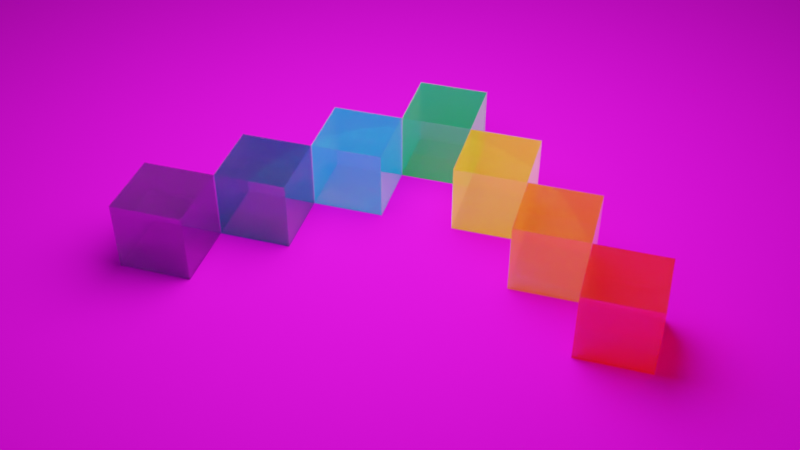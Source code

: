 # Source: Rainbow2.blend  (saved by Blender 5.2.44; exported with 4.5.12 LTS)
import bpy
from mathutils import Matrix  # noqa: F401  (used for matrix-valued properties, if any)

bpy.ops.wm.read_factory_settings(use_empty=True)
scene = bpy.context.scene
scene.name = 'Scene'

# ---- collections
col_collection = bpy.data.collections.new('Collection'); scene.collection.children.link(col_collection)

# ---- images (referenced by path relative to the original .blend; pixels are not part of the script)
import os
ASSET_DIR = os.environ.get("B2B_ASSET_DIR", "")  # directory of the original .blend (textures are referenced by path, not embedded)
HERE = os.path.dirname(os.path.abspath(__file__))  # packed textures are extracted next to this script under _unpacked/

def load_image(name, relpath, width, height, colorspace="sRGB"):
    """Load a texture the original file referenced (path relative to the .blend, or extracted next to this script)."""
    p = next((c for c in (os.path.join(HERE, relpath), os.path.join(ASSET_DIR, relpath)) if relpath and os.path.exists(c)), "")
    if p:
        img = bpy.data.images.load(p, check_existing=True)
        img.name = name
    else:  # same state as the original file: an image datablock whose file is absent (Cycles renders it pink)
        img = bpy.data.images.new(name, width, height)
        img.source = "FILE"
        img.filepath = "//" + (relpath or name)
    img.colorspace_settings.name = colorspace
    return img
img_floor_png = load_image('floor.png', 'floor.png', 1024, 1024, 'sRGB')

# ---- materials (node trees are filled in below, after node groups)
mat_material_003 = bpy.data.materials.new('Material.003')
mat_material_002 = bpy.data.materials.new('Material.002')
mat_material_001 = bpy.data.materials.new('Material.001')
mat_material = bpy.data.materials.new('Material')
mat_material.alpha_threshold = 0.0
mat_material.use_backface_culling_lightprobe_volume = False
mat_material.roughness = 0.5
mat_material.line_color = (0.0, 0.0, 0.0, 1.0)
mat_material_004 = bpy.data.materials.new('Material.004')
mat_material_005 = bpy.data.materials.new('Material.005')
mat_material_006 = bpy.data.materials.new('Material.006')
mat_material_007 = bpy.data.materials.new('Material.007')

# ---- material node trees
mat_material_003.use_nodes = True; mat_material_003.node_tree.nodes.clear()
_N = mat_material_003.node_tree.nodes; _L = mat_material_003.node_tree.links
n0 = _N.new('ShaderNodeBsdfPrincipled'); n0.name = 'Principled BSDF'; n0.location = (-200, 100)
n0.inputs[0].default_value = (0.0, 0.6038, 0.1329, 1.0)
n0.inputs[2].default_value = 0.05779
n0.inputs[4].default_value = 0.6734
n0.inputs[10].default_value = 0.005
n0.inputs[18].default_value = 1.0
n0.inputs[27].default_value = (0.0, 0.6035, 0.1328, 1.0)
n0.inputs[28].default_value = 0.2
n1 = _N.new('ShaderNodeOutputMaterial'); n1.name = 'Material Output'; n1.location = (200, 100)
_L.new(n0.outputs[0], n1.inputs[0])
n1.is_active_output = True
mat_material_002.use_nodes = True; mat_material_002.node_tree.nodes.clear()
_N = mat_material_002.node_tree.nodes; _L = mat_material_002.node_tree.links
n0 = _N.new('ShaderNodeBsdfPrincipled'); n0.name = 'Principled BSDF'; n0.location = (-200, 100)
n0.inputs[0].default_value = (1.0, 0.6038, 0.01002, 1.0)
n0.inputs[2].default_value = 0.03266
n0.inputs[4].default_value = 0.6683
n0.inputs[10].default_value = 0.005
n0.inputs[18].default_value = 1.0
n0.inputs[27].default_value = (1.0, 0.6035, 0.01032, 1.0)
n0.inputs[28].default_value = 0.2
n1 = _N.new('ShaderNodeOutputMaterial'); n1.name = 'Material Output'; n1.location = (200, 100)
_L.new(n0.outputs[0], n1.inputs[0])
n1.is_active_output = True
mat_material_001.use_nodes = True; mat_material_001.node_tree.nodes.clear()
_N = mat_material_001.node_tree.nodes; _L = mat_material_001.node_tree.links
n0 = _N.new('ShaderNodeBsdfPrincipled'); n0.name = 'Principled BSDF'; n0.location = (-200, 100)
n0.inputs[0].default_value = (1.0, 0.214, 0.004185, 1.0)
n0.inputs[2].default_value = 0.01256
n0.inputs[4].default_value = 0.6583
n0.inputs[10].default_value = 0.005
n0.inputs[18].default_value = 1.0
n0.inputs[27].default_value = (1.0, 0.212, 0.004023, 1.0)
n0.inputs[28].default_value = 0.2
n1 = _N.new('ShaderNodeOutputMaterial'); n1.name = 'Material Output'; n1.location = (200, 100)
_L.new(n0.outputs[0], n1.inputs[0])
n1.is_active_output = True
mat_material.use_nodes = True; mat_material.node_tree.nodes.clear()
_N = mat_material.node_tree.nodes; _L = mat_material.node_tree.links
n0 = _N.new('ShaderNodeOutputMaterial'); n0.name = 'Material Output'; n0.location = (200, 100)
n1 = _N.new('ShaderNodeBsdfPrincipled'); n1.name = 'Principled BSDF'; n1.location = (-200, 100)
n1.inputs[0].default_value = (1.0, 0.01002, 0.01002, 1.0)
n1.inputs[2].default_value = 0.04271
n1.inputs[4].default_value = 0.6131
n1.inputs[10].default_value = 0.005
n1.inputs[18].default_value = 1.0
n1.inputs[27].default_value = (1.0, 0.01032, 0.01032, 1.0)
n1.inputs[28].default_value = 0.2
_L.new(n1.outputs[0], n0.inputs[0])
n0.is_active_output = True
mat_material_004.use_nodes = True; mat_material_004.node_tree.nodes.clear()
_N = mat_material_004.node_tree.nodes; _L = mat_material_004.node_tree.links
n0 = _N.new('ShaderNodeBsdfPrincipled'); n0.name = 'Principled BSDF'; n0.location = (-200, 100)
n0.inputs[0].default_value = (0.0, 0.448, 0.7874, 1.0)
n0.inputs[2].default_value = 0.03266
n0.inputs[4].default_value = 0.6683
n0.inputs[10].default_value = 0.005
n0.inputs[18].default_value = 1.0
n0.inputs[27].default_value = (0.0, 0.4448, 0.7911, 1.0)
n0.inputs[28].default_value = 0.2
n1 = _N.new('ShaderNodeOutputMaterial'); n1.name = 'Material Output'; n1.location = (200, 100)
_L.new(n0.outputs[0], n1.inputs[0])
n1.is_active_output = True
mat_material_005.use_nodes = True; mat_material_005.node_tree.nodes.clear()
_N = mat_material_005.node_tree.nodes; _L = mat_material_005.node_tree.links
n0 = _N.new('ShaderNodeBsdfPrincipled'); n0.name = 'Principled BSDF'; n0.location = (-200, 100)
n0.inputs[0].default_value = (0.0, 0.07324, 0.214, 1.0)
n0.inputs[2].default_value = 0.04271
n0.inputs[4].default_value = 0.6482
n0.inputs[10].default_value = 0.005
n0.inputs[18].default_value = 1.0
n0.inputs[27].default_value = (0.0, 0.07411, 0.212, 1.0)
n0.inputs[28].default_value = 0.2
n1 = _N.new('ShaderNodeOutputMaterial'); n1.name = 'Material Output'; n1.location = (200, 100)
_L.new(n0.outputs[0], n1.inputs[0])
n1.is_active_output = True
mat_material_006.use_nodes = True; mat_material_006.node_tree.nodes.clear()
_N = mat_material_006.node_tree.nodes; _L = mat_material_006.node_tree.links
n0 = _N.new('ShaderNodeBsdfPrincipled'); n0.name = 'Principled BSDF'; n0.location = (-200, 100)
n0.inputs[0].default_value = (0.1329, 0.01002, 0.214, 1.0)
n0.inputs[1].default_value = 0.01508
n0.inputs[2].default_value = 0.0
n0.inputs[4].default_value = 0.6231
n0.inputs[10].default_value = 0.005
n0.inputs[18].default_value = 1.0
n0.inputs[27].default_value = (0.1328, 0.01032, 0.212, 1.0)
n0.inputs[28].default_value = 0.2
n1 = _N.new('ShaderNodeOutputMaterial'); n1.name = 'Material Output'; n1.location = (200, 100)
_L.new(n0.outputs[0], n1.inputs[0])
n1.is_active_output = True
mat_material_007.use_nodes = True; mat_material_007.node_tree.nodes.clear()
_N = mat_material_007.node_tree.nodes; _L = mat_material_007.node_tree.links
n0 = _N.new('ShaderNodeBsdfPrincipled'); n0.name = 'Principled BSDF'; n0.location = (-200, 100)
n0.inputs[1].default_value = 0.7136
n0.inputs[2].default_value = 1.0
n0.inputs[10].default_value = 0.005
n1 = _N.new('ShaderNodeOutputMaterial'); n1.name = 'Material Output'; n1.location = (200, 100)
n2 = _N.new('ShaderNodeTexImage'); n2.name = 'Image Texture'; n2.location = (-490, 80)
n2.image = img_floor_png
n2.interpolation = 'Closest'
_L.new(n0.outputs[0], n1.inputs[0])
_L.new(n2.outputs[0], n0.inputs[0])
n1.is_active_output = True

# ---- world
world_world = bpy.data.worlds.new('World'); scene.world = world_world
world_world.use_nodes = True; world_world.node_tree.nodes.clear()
_N = world_world.node_tree.nodes; _L = world_world.node_tree.links
n0 = _N.new('ShaderNodeOutputWorld'); n0.name = 'World Output'; n0.location = (200, 100)
n1 = _N.new('ShaderNodeBackground'); n1.name = 'Background'; n1.location = (-200, 100)
n1.inputs[0].default_value = (0.05088, 0.05088, 0.05088, 1.0)
_L.new(n1.outputs[0], n0.inputs[0])
n0.is_active_output = True
world_world.color = (0.05088, 0.05088, 0.05088)
world_world.sun_shadow_jitter_overblur = 0.0

# ---- cameras
cam_camera = bpy.data.cameras.new('Camera')
cam_camera.clip_end = 100.0
cam_camera.ortho_scale = 7.314
cam_camera.dof.use_dof = True
cam_camera.dof.aperture_fstop = 1.3

# ---- lights
light_light = bpy.data.lights.new('Light', 'POINT')
light_light.exposure = 1.553
light_light.use_soft_falloff = False
light_light.energy = 1000.0
light_light.shadow_soft_size = 2.97

# ---- meshes
me_cube_002 = bpy.data.meshes.new('Cube.002')
me_cube_002.from_pydata([(1.0, 1.0, 1.0), (1.0, 1.0, -1.0), (1.0, -1.0, 1.0), (1.0, -1.0, -1.0), (-1.0, 1.0, 1.0), (-1.0, 1.0, -1.0), (-1.0, -1.0, 1.0), (-1.0, -1.0, -1.0)], [], [(0, 4, 6, 2), (3, 2, 6, 7), (7, 6, 4, 5), (5, 1, 3, 7), (1, 0, 2, 3), (5, 4, 0, 1)])
_uv = me_cube_002.uv_layers.new(name='UVMap')
_uv.uv.foreach_set('vector', [0.625, 0.5, 0.875, 0.5, 0.875, 0.75, 0.625, 0.75, 0.375, 0.75, 0.625, 0.75, 0.625, 1.0, 0.375, 1.0, 0.375, 0.0, 0.625, 0.0, 0.625, 0.25, 0.375, 0.25, 0.125, 0.5, 0.375, 0.5, 0.375, 0.75, 0.125, 0.75, 0.375, 0.5, 0.625, 0.5, 0.625, 0.75, 0.375, 0.75, 0.375, 0.25, 0.625, 0.25, 0.625, 0.5, 0.375, 0.5])
me_cube_002.materials.append(mat_material_003)
me_cube_002.use_mirror_vertex_groups = False
me_cube_002.update()
me_cube_003 = bpy.data.meshes.new('Cube.003')
me_cube_003.from_pydata([(1.0, 1.0, 1.0), (1.0, 1.0, -1.0), (1.0, -1.0, 1.0), (1.0, -1.0, -1.0), (-1.0, 1.0, 1.0), (-1.0, 1.0, -1.0), (-1.0, -1.0, 1.0), (-1.0, -1.0, -1.0)], [], [(0, 4, 6, 2), (3, 2, 6, 7), (7, 6, 4, 5), (5, 1, 3, 7), (1, 0, 2, 3), (5, 4, 0, 1)])
_uv = me_cube_003.uv_layers.new(name='UVMap')
_uv.uv.foreach_set('vector', [0.625, 0.5, 0.875, 0.5, 0.875, 0.75, 0.625, 0.75, 0.375, 0.75, 0.625, 0.75, 0.625, 1.0, 0.375, 1.0, 0.375, 0.0, 0.625, 0.0, 0.625, 0.25, 0.375, 0.25, 0.125, 0.5, 0.375, 0.5, 0.375, 0.75, 0.125, 0.75, 0.375, 0.5, 0.625, 0.5, 0.625, 0.75, 0.375, 0.75, 0.375, 0.25, 0.625, 0.25, 0.625, 0.5, 0.375, 0.5])
me_cube_003.materials.append(mat_material_002)
me_cube_003.use_mirror_vertex_groups = False
me_cube_003.update()
me_cube_004 = bpy.data.meshes.new('Cube.004')
me_cube_004.from_pydata([(1.0, 1.0, 1.0), (1.0, 1.0, -1.0), (1.0, -1.0, 1.0), (1.0, -1.0, -1.0), (-1.0, 1.0, 1.0), (-1.0, 1.0, -1.0), (-1.0, -1.0, 1.0), (-1.0, -1.0, -1.0)], [], [(0, 4, 6, 2), (3, 2, 6, 7), (7, 6, 4, 5), (5, 1, 3, 7), (1, 0, 2, 3), (5, 4, 0, 1)])
_uv = me_cube_004.uv_layers.new(name='UVMap')
_uv.uv.foreach_set('vector', [0.625, 0.5, 0.875, 0.5, 0.875, 0.75, 0.625, 0.75, 0.375, 0.75, 0.625, 0.75, 0.625, 1.0, 0.375, 1.0, 0.375, 0.0, 0.625, 0.0, 0.625, 0.25, 0.375, 0.25, 0.125, 0.5, 0.375, 0.5, 0.375, 0.75, 0.125, 0.75, 0.375, 0.5, 0.625, 0.5, 0.625, 0.75, 0.375, 0.75, 0.375, 0.25, 0.625, 0.25, 0.625, 0.5, 0.375, 0.5])
me_cube_004.materials.append(mat_material_001)
me_cube_004.use_mirror_vertex_groups = False
me_cube_004.update()
me_cube_001 = bpy.data.meshes.new('Cube.001')
me_cube_001.from_pydata([(1.0, 1.0, 1.0), (1.0, 1.0, -1.0), (1.0, -1.0, 1.0), (1.0, -1.0, -1.0), (-1.0, 1.0, 1.0), (-1.0, 1.0, -1.0), (-1.0, -1.0, 1.0), (-1.0, -1.0, -1.0)], [], [(0, 4, 6, 2), (3, 2, 6, 7), (7, 6, 4, 5), (5, 1, 3, 7), (1, 0, 2, 3), (5, 4, 0, 1)])
_uv = me_cube_001.uv_layers.new(name='UVMap')
_uv.uv.foreach_set('vector', [0.625, 0.5, 0.875, 0.5, 0.875, 0.75, 0.625, 0.75, 0.375, 0.75, 0.625, 0.75, 0.625, 1.0, 0.375, 1.0, 0.375, 0.0, 0.625, 0.0, 0.625, 0.25, 0.375, 0.25, 0.125, 0.5, 0.375, 0.5, 0.375, 0.75, 0.125, 0.75, 0.375, 0.5, 0.625, 0.5, 0.625, 0.75, 0.375, 0.75, 0.375, 0.25, 0.625, 0.25, 0.625, 0.5, 0.375, 0.5])
me_cube_001.materials.append(mat_material)
me_cube_001.use_mirror_vertex_groups = False
me_cube_001.update()
me_cube_005 = bpy.data.meshes.new('Cube.005')
me_cube_005.from_pydata([(1.0, 1.0, 1.0), (1.0, 1.0, -1.0), (1.0, -1.0, 1.0), (1.0, -1.0, -1.0), (-1.0, 1.0, 1.0), (-1.0, 1.0, -1.0), (-1.0, -1.0, 1.0), (-1.0, -1.0, -1.0)], [], [(0, 4, 6, 2), (3, 2, 6, 7), (7, 6, 4, 5), (5, 1, 3, 7), (1, 0, 2, 3), (5, 4, 0, 1)])
_uv = me_cube_005.uv_layers.new(name='UVMap')
_uv.uv.foreach_set('vector', [0.625, 0.5, 0.875, 0.5, 0.875, 0.75, 0.625, 0.75, 0.375, 0.75, 0.625, 0.75, 0.625, 1.0, 0.375, 1.0, 0.375, 0.0, 0.625, 0.0, 0.625, 0.25, 0.375, 0.25, 0.125, 0.5, 0.375, 0.5, 0.375, 0.75, 0.125, 0.75, 0.375, 0.5, 0.625, 0.5, 0.625, 0.75, 0.375, 0.75, 0.375, 0.25, 0.625, 0.25, 0.625, 0.5, 0.375, 0.5])
me_cube_005.materials.append(mat_material_004)
me_cube_005.use_mirror_vertex_groups = False
me_cube_005.update()
me_cube_006 = bpy.data.meshes.new('Cube.006')
me_cube_006.from_pydata([(1.0, 1.0, 1.0), (1.0, 1.0, -1.0), (1.0, -1.0, 1.0), (1.0, -1.0, -1.0), (-1.0, 1.0, 1.0), (-1.0, 1.0, -1.0), (-1.0, -1.0, 1.0), (-1.0, -1.0, -1.0)], [], [(0, 4, 6, 2), (3, 2, 6, 7), (7, 6, 4, 5), (5, 1, 3, 7), (1, 0, 2, 3), (5, 4, 0, 1)])
_uv = me_cube_006.uv_layers.new(name='UVMap')
_uv.uv.foreach_set('vector', [0.625, 0.5, 0.875, 0.5, 0.875, 0.75, 0.625, 0.75, 0.375, 0.75, 0.625, 0.75, 0.625, 1.0, 0.375, 1.0, 0.375, 0.0, 0.625, 0.0, 0.625, 0.25, 0.375, 0.25, 0.125, 0.5, 0.375, 0.5, 0.375, 0.75, 0.125, 0.75, 0.375, 0.5, 0.625, 0.5, 0.625, 0.75, 0.375, 0.75, 0.375, 0.25, 0.625, 0.25, 0.625, 0.5, 0.375, 0.5])
me_cube_006.materials.append(mat_material_005)
me_cube_006.use_mirror_vertex_groups = False
me_cube_006.update()
me_cube = bpy.data.meshes.new('Cube')
me_cube.from_pydata([(1.0, 1.0, 1.0), (1.0, 1.0, -1.0), (1.0, -1.0, 1.0), (1.0, -1.0, -1.0), (-1.0, 1.0, 1.0), (-1.0, 1.0, -1.0), (-1.0, -1.0, 1.0), (-1.0, -1.0, -1.0)], [], [(0, 4, 6, 2), (3, 2, 6, 7), (7, 6, 4, 5), (5, 1, 3, 7), (1, 0, 2, 3), (5, 4, 0, 1)])
_uv = me_cube.uv_layers.new(name='UVMap')
_uv.uv.foreach_set('vector', [0.625, 0.5, 0.875, 0.5, 0.875, 0.75, 0.625, 0.75, 0.375, 0.75, 0.625, 0.75, 0.625, 1.0, 0.375, 1.0, 0.375, 0.0, 0.625, 0.0, 0.625, 0.25, 0.375, 0.25, 0.125, 0.5, 0.375, 0.5, 0.375, 0.75, 0.125, 0.75, 0.375, 0.5, 0.625, 0.5, 0.625, 0.75, 0.375, 0.75, 0.375, 0.25, 0.625, 0.25, 0.625, 0.5, 0.375, 0.5])
me_cube.materials.append(mat_material_006)
me_cube.use_mirror_vertex_groups = False
me_cube.update()
me_plane = bpy.data.meshes.new('Plane')
me_plane.from_pydata([(-1.0, -1.0, 0.0), (1.0, -1.0, 0.0), (-1.0, 1.0, 0.0), (1.0, 1.0, 0.0)], [], [(0, 1, 3, 2)])
_uv = me_plane.uv_layers.new(name='UVMap')
_uv.uv.foreach_set('vector', [-15.5, -15.5, 16.5, -15.5, 16.5, 16.5, -15.5, 16.5])
me_plane.materials.append(mat_material_007)
me_plane.update()

# ---- objects
ob_cube = bpy.data.objects.new('Cube', me_cube_002)
ob_light = bpy.data.objects.new('Light', light_light)
ob_camera = bpy.data.objects.new('Camera', cam_camera)
ob_cube_001 = bpy.data.objects.new('Cube.001', me_cube_003)
ob_cube_002 = bpy.data.objects.new('Cube.002', me_cube_004)
ob_cube_003 = bpy.data.objects.new('Cube.003', me_cube_001)
ob_cube_004 = bpy.data.objects.new('Cube.004', me_cube_005)
ob_cube_005 = bpy.data.objects.new('Cube.005', me_cube_006)
ob_cube_006 = bpy.data.objects.new('Cube.006', me_cube)
ob_plane = bpy.data.objects.new('Plane', me_plane)

# ---- transforms, parenting, visibility, modifiers, constraints
ob_cube.location = (0.0, 0.0, 0.5)
ob_cube.scale = (0.5, 0.5, 0.5)
ob_cube.lock_rotations_4d = False
ob_cube.empty_display_type = 'ARROWS'
ob_cube.lineart.crease_threshold = 0.0
_m = ob_cube.modifiers.new('Solidify', 'SOLIDIFY')
_m.thickness = 0.03
_m.use_rim = False
ob_light.location = (0.4208, 1.005, 5.904)
ob_light.rotation_euler = (0.6503, 0.05522, 1.866)
ob_light.lock_rotations_4d = False
ob_light.empty_display_type = 'ARROWS'
ob_light.color = (0.0, 0.0, 0.0, 0.0)
ob_light.lineart.crease_threshold = 0.0
ob_camera.location = (-3.19, 13.13, 9.641)
ob_camera.rotation_euler = (0.8936, 9.546e-08, 3.428)
ob_camera.scale = (1.0, 1.0, 1.0)
ob_camera.lock_rotations_4d = False
ob_camera.empty_display_type = 'ARROWS'
ob_camera.color = (0.0, 0.0, 0.0, 0.0)
ob_camera.display_type = 'WIRE'
ob_camera.lineart.crease_threshold = 0.0
ob_cube_001.location = (-1.0, 1.0, 0.5)
ob_cube_001.scale = (0.5, 0.5, 0.5)
ob_cube_001.lock_rotations_4d = False
ob_cube_001.empty_display_type = 'ARROWS'
ob_cube_001.lineart.crease_threshold = 0.0
_m = ob_cube_001.modifiers.new('Solidify', 'SOLIDIFY')
_m.thickness = 0.03
_m.use_rim = False
ob_cube_002.location = (-2.0, 2.0, 0.5)
ob_cube_002.scale = (0.5, 0.5, 0.5)
ob_cube_002.lock_rotations_4d = False
ob_cube_002.empty_display_type = 'ARROWS'
ob_cube_002.lineart.crease_threshold = 0.0
_m = ob_cube_002.modifiers.new('Solidify', 'SOLIDIFY')
_m.thickness = 0.03
_m.use_rim = False
ob_cube_003.location = (-3.0, 3.0, 0.5)
ob_cube_003.scale = (0.5, 0.5, 0.5)
ob_cube_003.lock_rotations_4d = False
ob_cube_003.empty_display_type = 'ARROWS'
ob_cube_003.lineart.crease_threshold = 0.0
_m = ob_cube_003.modifiers.new('Solidify', 'SOLIDIFY')
_m.thickness = 0.03
_m.use_rim = False
ob_cube_004.location = (1.0, 1.0, 0.5)
ob_cube_004.scale = (0.5, 0.5, 0.5)
ob_cube_004.lock_rotations_4d = False
ob_cube_004.empty_display_type = 'ARROWS'
ob_cube_004.lineart.crease_threshold = 0.0
_m = ob_cube_004.modifiers.new('Solidify', 'SOLIDIFY')
_m.thickness = 0.03
_m.use_rim = False
ob_cube_005.location = (2.0, 2.0, 0.5)
ob_cube_005.scale = (0.5, 0.5, 0.5)
ob_cube_005.lock_rotations_4d = False
ob_cube_005.empty_display_type = 'ARROWS'
ob_cube_005.lineart.crease_threshold = 0.0
_m = ob_cube_005.modifiers.new('Solidify', 'SOLIDIFY')
_m.thickness = 0.03
_m.use_rim = False
ob_cube_006.location = (3.0, 3.0, 0.5)
ob_cube_006.scale = (0.5, 0.5, 0.5)
ob_cube_006.lock_rotations_4d = False
ob_cube_006.empty_display_type = 'ARROWS'
ob_cube_006.lineart.crease_threshold = 0.0
_m = ob_cube_006.modifiers.new('Solidify', 'SOLIDIFY')
_m.thickness = 0.03
_m.use_rim = False
ob_plane.location = (0.0, 0.0, 0.0)
ob_plane.scale = (45.0, 45.0, 45.0)
cam_camera.dof.focus_object = ob_cube

# ---- collection membership
col_collection.objects.link(ob_cube)
col_collection.objects.link(ob_light)
col_collection.objects.link(ob_camera)
col_collection.objects.link(ob_cube_001)
col_collection.objects.link(ob_cube_002)
col_collection.objects.link(ob_cube_003)
col_collection.objects.link(ob_cube_004)
col_collection.objects.link(ob_cube_005)
col_collection.objects.link(ob_cube_006)
col_collection.objects.link(ob_plane)

# ---- scene / render settings (as saved in the file)
scene.camera = ob_camera
scene.frame_start = 1; scene.frame_end = 250; scene.frame_set(1)
scene.render.engine = 'CYCLES'
scene.render.film_transparent = True
scene.render.bake_bias = 0.0
scene.render.bake_samples = 0
scene.render.compositor_device = 'GPU'
scene.cycles.samples = 128
scene.cycles.film_transparent_glass = True
scene.eevee.use_volume_custom_range = False
scene.eevee.fast_gi_thickness_near = 0.1
scene.eevee.fast_gi_thickness_far = 0.0
scene.eevee.ray_tracing_options.screen_trace_thickness = 0.1
scene.view_settings.look = 'Very High Contrast'
scene.view_settings.view_transform = 'Filmic'
bpy.context.view_layer.update()
